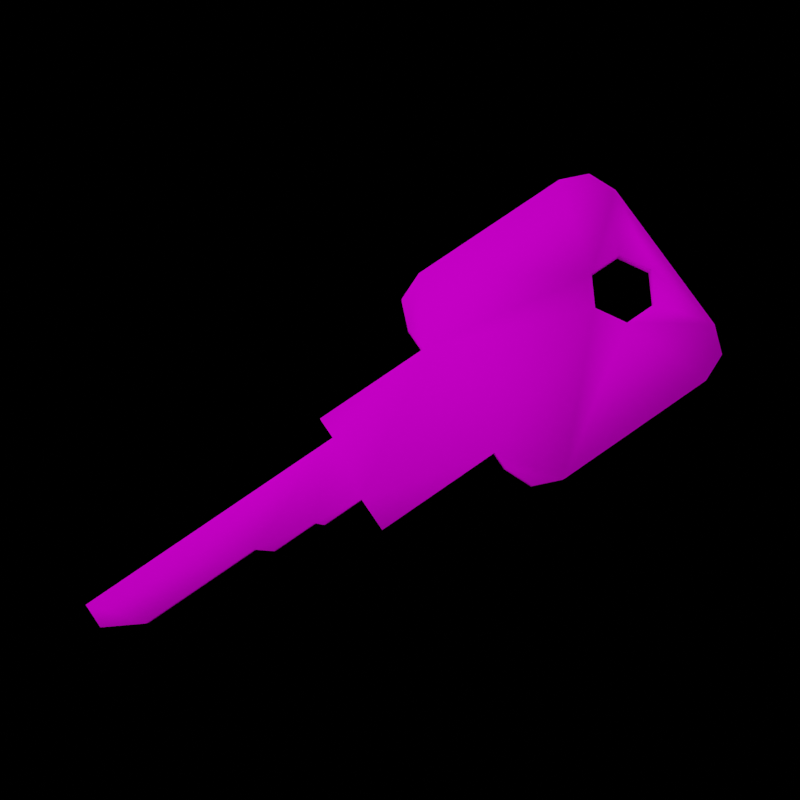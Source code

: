 # Source: 860_render.blend  (saved by Blender 3.6.13; exported with 4.5.12 LTS)
import bpy
from mathutils import Matrix  # noqa: F401  (used for matrix-valued properties, if any)

bpy.ops.wm.read_factory_settings(use_empty=True)
scene = bpy.context.scene
scene.name = 'Scene'

# ---- collections
col_collection = bpy.data.collections.new('Collection'); scene.collection.children.link(col_collection)

# ---- images (referenced by path relative to the original .blend; pixels are not part of the script)
import os
ASSET_DIR = os.environ.get("B2B_ASSET_DIR", "")  # directory of the original .blend (textures are referenced by path, not embedded)
HERE = os.path.dirname(os.path.abspath(__file__))  # packed textures are extracted next to this script under _unpacked/

def load_image(name, relpath, width, height, colorspace="sRGB"):
    """Load a texture the original file referenced (path relative to the .blend, or extracted next to this script)."""
    p = next((c for c in (os.path.join(HERE, relpath), os.path.join(ASSET_DIR, relpath)) if relpath and os.path.exists(c)), "")
    if p:
        img = bpy.data.images.load(p, check_existing=True)
        img.name = name
    else:  # same state as the original file: an image datablock whose file is absent (Cycles renders it pink)
        img = bpy.data.images.new(name, width, height)
        img.source = "FILE"
        img.filepath = "//" + (relpath or name)
    img.colorspace_settings.name = colorspace
    return img
img_scp_860_red_png = load_image('scp_860_red.png', 'scp_860_red.png', 1024, 1024, 'sRGB')

# ---- materials (node trees are filled in below, after node groups)
mat_scp_860 = bpy.data.materials.new('scp_860')
mat_scp_860.use_transparent_shadow = False
mat_scp_860.diffuse_color = (0.5882, 0.5882, 0.5882, 1.0)
mat_scp_860.roughness = 0.0
mat_scp_860.specular_intensity = 1.0
mat_scp_860.metallic = 0.3

# ---- material node trees
mat_scp_860.use_nodes = True; mat_scp_860.node_tree.nodes.clear()
_N = mat_scp_860.node_tree.nodes; _L = mat_scp_860.node_tree.links
n0 = _N.new('ShaderNodeBsdfPrincipled'); n0.name = 'Principled BSDF'; n0.location = (10, 300)
n0.distribution = 'GGX'
n0.subsurface_method = 'RANDOM_WALK_SKIN'
n0.inputs[2].default_value = 0.0
n0.inputs[3].default_value = 1.45
n0.inputs[13].default_value = 0.0
n0.inputs[27].default_value = (0.0, 0.0, 0.0, 1.0)
n0.inputs[28].default_value = 1.0
n1 = _N.new('ShaderNodeOutputMaterial'); n1.name = 'Material Output'; n1.location = (300, 300)
n2 = _N.new('ShaderNodeNormalMap'); n2.name = 'Normal Map'; n2.location = (-300, -300)
n2.label = 'Normal/Map'
n3 = _N.new('ShaderNodeTexImage'); n3.name = 'Image Texture'; n3.location = (-300, 600)
n3.image = img_scp_860_red_png
_L.new(n0.outputs[0], n1.inputs[0])
_L.new(n2.outputs[0], n0.inputs[5])
_L.new(n3.outputs[0], n0.inputs[0])
n1.is_active_output = True

# ---- world
world_world = bpy.data.worlds.new('World'); scene.world = world_world
world_world.use_nodes = True; world_world.node_tree.nodes.clear()
_N = world_world.node_tree.nodes; _L = world_world.node_tree.links
n0 = _N.new('ShaderNodeOutputWorld'); n0.name = 'World Output'; n0.location = (300, 300)
n1 = _N.new('ShaderNodeBackground'); n1.name = 'Background'; n1.location = (10, 300)
n1.inputs[0].default_value = (0.0, 0.0, 0.0, 1.0)
_L.new(n1.outputs[0], n0.inputs[0])
n0.is_active_output = True
world_world.color = (0.05088, 0.05088, 0.05088)
world_world.use_sun_shadow = False
world_world.sun_shadow_jitter_overblur = 0.0

# ---- cameras
cam_camera_001 = bpy.data.cameras.new('Camera.001')
cam_camera_001.show_background_images = True

# ---- lights
light_area = bpy.data.lights.new('Area', 'AREA')
light_area.transmission_factor = 0.0
light_area.energy = 21.21
light_area.shadow_maximum_resolution = 0.006
light_area.use_absolute_resolution = True
light_area.size = 1.0
light_area.size_y = 1.0
light_area_004 = bpy.data.lights.new('Area.004', 'AREA')
light_area_004.transmission_factor = 0.0
light_area_004.energy = 2.356
light_area_004.shadow_maximum_resolution = 0.006
light_area_004.use_absolute_resolution = True
light_area_004.size = 1.0
light_area_004.size_y = 1.0

# ---- meshes
me_mesh_004 = bpy.data.meshes.new('Mesh.004')
me_mesh_004.from_pydata([(7.08, 0.6307, 0.5912), (13.83, 0.6307, 2.561), (12.25, 0.6307, 0.5932), (13.82, 0.6307, 1.483), (-13.71, 0.6307, 4.546), (-12.01, 0.6307, 6.246), (-13.21, 0.6307, 5.748), (2.392, 0.6307, -0.1662), (-3.144, 0.6307, 3.506), (4.476, 0.6307, 0.09795), (4.218, 0.6307, -0.1694), (-4.844, 0.6307, -4.132), (-3.641, 0.6307, -3.634), (-4.844, 0.6307, 6.246), (-10.76, 0.6307, 2.169), (6.473, 0.6307, 0.09876), (-3.641, 0.6307, 5.748), (-12.01, 0.6307, -4.132), (-13.71, 0.6307, -2.432), (-12.21, 0.6307, -0.3448), (2.392, 1.231, -0.1662), (4.218, 1.231, -0.1694), (1.947, 1.231, 2.561), (-3.144, 1.231, -1.657), (6.473, 1.231, 0.09876), (12.25, 1.231, 0.5932), (13.82, 1.231, 1.483), (1.947, 1.231, 3.506), (-10.04, 1.231, 0.9121), (-4.844, 1.231, -4.132), (-4.844, 1.231, 6.246), (-3.144, 1.231, 4.546), (-3.641, 1.231, 5.748), (-12.01, 1.231, 6.246), (-13.71, 1.231, 4.546), (-12.94, 1.231, 0.9121), (2.392, 1.231, -1.657), (-13.21, 1.231, -3.634), (-10.76, 1.231, -0.3448), (-3.144, 1.231, -2.432), (-3.641, 1.231, -3.634), (-10.04, 0.6307, 0.9121), (-10.76, 1.231, 2.169), (-3.144, 0.6307, 4.546), (-3.144, 1.231, 3.506), (-13.21, 1.231, 5.748), (-12.94, 0.6307, 0.9121), (-12.21, 1.231, 2.169), (-12.21, 0.6307, 2.169), (-13.71, 1.231, -2.432), (-13.21, 0.6307, -3.634), (-12.01, 1.231, -4.132), (-10.76, 0.6307, -0.3448), (-12.21, 1.231, -0.3448), (-3.144, 0.6307, -2.432), (-3.144, 0.6307, -1.657), (2.392, 0.6307, -1.657), (4.476, 1.231, 0.09795), (7.08, 1.231, 0.5912), (1.947, 0.6307, 2.561), (13.83, 1.231, 2.561), (1.947, 0.6307, 3.506)], [], [(57, 21, 20), (57, 20, 22), (58, 57, 22), (34, 33, 42, 47), (58, 24, 57), (60, 25, 58), (22, 60, 58), (60, 26, 25), (44, 27, 22), (28, 44, 23), (44, 22, 20, 23), (31, 44, 30), (32, 31, 30), (29, 38, 28, 23), (33, 30, 42), (38, 51, 49, 53), (34, 45, 33), (35, 34, 47), (36, 23, 20), (35, 49, 34), (51, 37, 49), (35, 53, 49), (29, 51, 38), (39, 40, 29), (23, 39, 29), (35, 47, 48, 46), (31, 32, 16, 43), (33, 45, 6, 5), (28, 38, 52, 41), (60, 22, 59, 1), (34, 49, 18, 4), (42, 30, 44, 28), (49, 37, 50, 18), (51, 29, 11, 17), (27, 44, 8, 61), (42, 14, 48, 47), (36, 20, 7, 56), (29, 40, 12, 11), (38, 53, 19, 52), (40, 39, 54, 12), (39, 23, 55, 54), (23, 36, 56, 55), (53, 35, 46, 19), (26, 60, 1, 3), (45, 34, 4, 6), (20, 21, 10, 7), (44, 31, 43, 8), (57, 24, 15, 9), (37, 51, 17, 50), (22, 27, 61, 59), (58, 25, 2, 0), (42, 28, 41, 14), (21, 57, 9, 10), (30, 33, 5, 13), (24, 58, 0, 15), (25, 26, 3, 2), (32, 30, 13, 16)])
me_mesh_004.polygons.foreach_set('use_smooth', [True] * 57)
_uv = me_mesh_004.uv_layers.new(name='UVSet0')
_uv.uv.foreach_set('vector', [0.6604, -0.4076, 0.651, -0.3818, 0.5847, -0.3821, 0.6604, -0.4076, 0.5847, -0.3821, 0.5685, -0.6449, 0.7549, -0.4551, 0.6604, -0.4076, 0.5685, -0.6449, 3.052e-05, -0.8362, 0.06173, -1.0, 0.1071, -0.6071, 0.05435, -0.6071, 0.7549, -0.4551, 0.7329, -0.4076, 0.6604, -0.4076, 1.0, -0.6449, 0.9425, -0.4553, 0.7549, -0.4551, 0.5685, -0.6449, 1.0, -0.6449, 0.7549, -0.4551, 1.0, -0.6449, 0.9995, -0.541, 0.9425, -0.4553, 0.3837, -0.736, 0.5685, -0.736, 0.5685, -0.6449, 0.1334, -0.486, 0.3837, -0.736, 0.3837, -0.2385, 0.3837, -0.736, 0.5685, -0.6449, 0.5847, -0.3821, 0.3837, -0.2385, 0.3837, -0.8362, 0.3837, -0.736, 0.322, -1.0, 0.3656, -0.952, 0.3837, -0.8362, 0.322, -1.0, 0.322, -3.052e-05, 0.1071, -0.3649, 0.1334, -0.486, 0.3837, -0.2385, 0.06173, -1.0, 0.322, -1.0, 0.1071, -0.6071, 0.1071, -0.3649, 0.06173, -3.052e-05, 3.052e-05, -0.1638, 0.05435, -0.3649, 3.052e-05, -0.8362, 0.01808, -0.952, 0.06173, -1.0, 0.02801, -0.486, 3.052e-05, -0.8362, 0.05435, -0.6071, 0.5847, -0.2385, 0.3837, -0.2385, 0.5847, -0.3821, 0.02801, -0.486, 3.052e-05, -0.1638, 3.052e-05, -0.8362, 0.06173, -3.052e-05, 0.01808, -0.04798, 3.052e-05, -0.1638, 0.02801, -0.486, 0.05435, -0.3649, 3.052e-05, -0.1638, 0.322, -3.052e-05, 0.06173, -3.052e-05, 0.1071, -0.3649, 0.3837, -0.1638, 0.3656, -0.04798, 0.322, -3.052e-05, 0.3837, -0.2385, 0.3837, -0.1638, 0.322, -3.052e-05, 0.02801, -0.486, 0.05435, -0.6071, 0.05435, -0.6071, 0.02801, -0.486, 0.3837, -0.8362, 0.3656, -0.952, 0.3656, -0.952, 0.3837, -0.8362, 0.06173, -1.0, 0.01808, -0.952, 0.01808, -0.952, 0.06173, -1.0, 0.1334, -0.486, 0.1071, -0.3649, 0.1071, -0.3649, 0.1334, -0.486, 1.0, -0.6449, 0.5685, -0.6449, 0.5685, -0.6449, 1.0, -0.6449, 3.052e-05, -0.8362, 3.052e-05, -0.1638, 3.052e-05, -0.1638, 3.052e-05, -0.8362, 0.1071, -0.6071, 0.322, -1.0, 0.3837, -0.736, 0.1334, -0.486, 3.052e-05, -0.1638, 0.01808, -0.04798, 0.01808, -0.04798, 3.052e-05, -0.1638, 0.06173, -3.052e-05, 0.322, -3.052e-05, 0.322, -3.052e-05, 0.06173, -3.052e-05, 0.5685, -0.736, 0.3837, -0.736, 0.3837, -0.736, 0.5685, -0.736, 0.1071, -0.6071, 0.1071, -0.6071, 0.05435, -0.6071, 0.05435, -0.6071, 0.5847, -0.2385, 0.5847, -0.3821, 0.5847, -0.3821, 0.5847, -0.2385, 0.322, -3.052e-05, 0.3656, -0.04798, 0.3656, -0.04798, 0.322, -3.052e-05, 0.1071, -0.3649, 0.05435, -0.3649, 0.05435, -0.3649, 0.1071, -0.3649, 0.3656, -0.04798, 0.3837, -0.1638, 0.3837, -0.1638, 0.3656, -0.04798, 0.3837, -0.1638, 0.3837, -0.2385, 0.3837, -0.2385, 0.3837, -0.1638, 0.3837, -0.2385, 0.5847, -0.2385, 0.5847, -0.2385, 0.3837, -0.2385, 0.05435, -0.3649, 0.02801, -0.486, 0.02801, -0.486, 0.05435, -0.3649, 0.9995, -0.541, 1.0, -0.6449, 1.0, -0.6449, 0.9995, -0.541, 0.01808, -0.952, 3.052e-05, -0.8362, 3.052e-05, -0.8362, 0.01808, -0.952, 0.5847, -0.3821, 0.651, -0.3818, 0.651, -0.3818, 0.5847, -0.3821, 0.3837, -0.736, 0.3837, -0.8362, 0.3837, -0.8362, 0.3837, -0.736, 0.6604, -0.4076, 0.7329, -0.4076, 0.7329, -0.4076, 0.6604, -0.4076, 0.01808, -0.04798, 0.06173, -3.052e-05, 0.06173, -3.052e-05, 0.01808, -0.04798, 0.5685, -0.6449, 0.5685, -0.736, 0.5685, -0.736, 0.5685, -0.6449, 0.7549, -0.4551, 0.9425, -0.4553, 0.9425, -0.4553, 0.7549, -0.4551, 0.1071, -0.6071, 0.1334, -0.486, 0.1334, -0.486, 0.1071, -0.6071, 0.651, -0.3818, 0.6604, -0.4076, 0.6604, -0.4076, 0.651, -0.3818, 0.322, -1.0, 0.06173, -1.0, 0.06173, -1.0, 0.322, -1.0, 0.7329, -0.4076, 0.7549, -0.4551, 0.7549, -0.4551, 0.7329, -0.4076, 0.9425, -0.4553, 0.9995, -0.541, 0.9995, -0.541, 0.9425, -0.4553, 0.3656, -0.952, 0.322, -1.0, 0.322, -1.0, 0.3656, -0.952])
me_mesh_004.materials.append(mat_scp_860)
me_mesh_004.update()
arm_scene_root_003 = bpy.data.armatures.new('Scene_Root.003')  # bones are not reproduced

# ---- objects
ob_camera = bpy.data.objects.new('Camera', cam_camera_001)
ob_area = bpy.data.objects.new('Area', light_area)
ob_area_001 = bpy.data.objects.new('Area.001', light_area_004)
ob_scene_root = bpy.data.objects.new('Scene_Root', arm_scene_root_003)
ob_mesh1 = bpy.data.objects.new('Mesh1', me_mesh_004)

# ---- transforms, parenting, visibility, modifiers, constraints
ob_camera.location = (0.9874, -6.399e-06, -6.919e-05)
ob_camera.rotation_euler = (1.571, 6.862e-12, 1.571)
ob_camera.scale = (1.153, 1.153, 1.153)
ob_area.location = (0.753, -0.5505, 0.4887)
ob_area.rotation_euler = (0.4356, 0.9707, 0.06927)
ob_area.scale = (2.425, 2.425, 2.425)
ob_area_001.location = (0.753, 0.3495, -0.3113)
ob_area_001.rotation_euler = (2.442, 1.249, 2.679)
ob_area_001.scale = (2.425, 2.425, 2.425)
ob_scene_root.location = (0.0, 0.0, 0.0)
ob_scene_root.rotation_euler = (1.571, -0.0, 0.0)
ob_scene_root.scale = (0.042, 0.042, 0.042)
ob_mesh1.parent = ob_scene_root
ob_mesh1.location = (8.517e-07, -1.371, -0.1552)
ob_mesh1.rotation_euler = (-5.393e-07, -0.9711, -1.431)
ob_mesh1.scale = (0.507, 0.507, 0.507)
ob_mesh1.color = (0.8, 0.8, 0.8, 1.0)
_m = ob_mesh1.modifiers.new('Scene_Root', 'ARMATURE')
_m.object = ob_scene_root

# ---- collection membership
col_collection.objects.link(ob_camera)
col_collection.objects.link(ob_area)
col_collection.objects.link(ob_area_001)
col_collection.objects.link(ob_scene_root)
col_collection.objects.link(ob_mesh1)

# ---- scene / render settings (as saved in the file)
scene.camera = ob_camera
scene.frame_start = 1; scene.frame_end = 250; scene.frame_set(6)
scene.render.engine = 'BLENDER_EEVEE_NEXT'
scene.render.image_settings.color_depth = '16'
scene.render.image_settings.quality = 100
scene.render.image_settings.compression = 100
scene.render.resolution_x = 1024
scene.render.resolution_y = 1024
scene.render.fps = 30
scene.cycles.feature_set = 'EXPERIMENTAL'
scene.cycles.sampling_pattern = 'TABULATED_SOBOL'
scene.eevee.taa_samples = 11
scene.eevee.taa_render_samples = 11
scene.view_settings.view_transform = 'Filmic'
bpy.context.view_layer.update()
